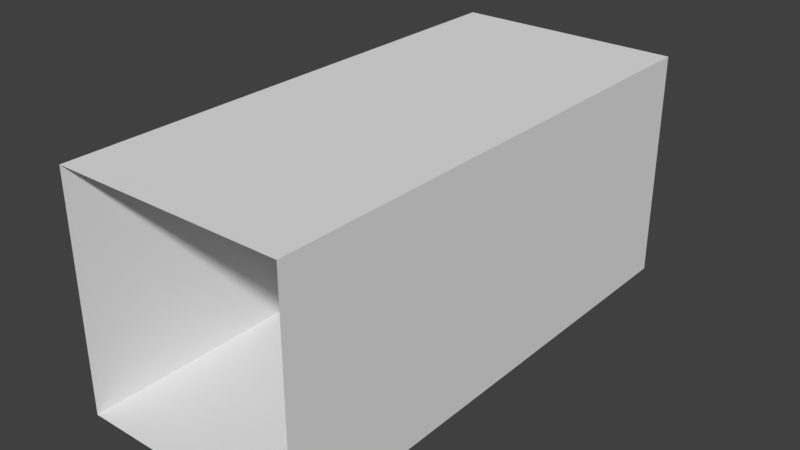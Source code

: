 # Source: CorridorSmall.blend  (saved by Blender 2.79.0; exported with 4.5.12 LTS)
import bpy
from mathutils import Matrix  # noqa: F401  (used for matrix-valued properties, if any)

bpy.ops.wm.read_factory_settings(use_empty=True)
scene = bpy.context.scene
scene.name = 'Scene'

# ---- collections
col_collection_1 = bpy.data.collections.new('Collection 1'); scene.collection.children.link(col_collection_1)

# ---- world
world_world = bpy.data.worlds.new('World'); scene.world = world_world
world_world.color = (0.05088, 0.05088, 0.05088)
world_world.use_sun_shadow = False
world_world.sun_shadow_jitter_overblur = 0.0
world_world.cycles.sampling_method = 'MANUAL'

# ---- meshes
me_cube_001 = bpy.data.meshes.new('Cube.001')
me_cube_001.from_pydata([(-1.0, -2.463, -1.0), (-1.0, -2.463, 1.0), (-1.0, 2.045, -1.0), (-1.0, 2.045, 1.0), (1.0, -2.463, -1.0), (1.0, -2.463, 1.0), (1.0, 2.045, -1.0), (1.0, 2.045, 1.0)], [], [(0, 1, 3, 2), (6, 7, 5, 4), (2, 6, 4, 0), (7, 3, 1, 5)])
me_cube_001.use_remesh_preserve_volume = False
me_cube_001.use_remesh_preserve_attributes = False
me_cube_001.use_mirror_vertex_groups = False
me_cube_001.update()

# ---- objects
ob_cube = bpy.data.objects.new('Cube', me_cube_001)

# ---- transforms, parenting, visibility, modifiers, constraints
ob_cube.location = (0.0, 0.0, 0.9587)
ob_cube.lineart.crease_threshold = 0.0

# ---- collection membership
col_collection_1.objects.link(ob_cube)

# ---- scene / render settings (as saved in the file)
scene.frame_start = 1; scene.frame_end = 250; scene.frame_set(1)
scene.render.engine = 'BLENDER_EEVEE_NEXT'
scene.render.resolution_percentage = 50
scene.render.dither_intensity = 0.0
scene.cycles.use_denoising = False
scene.cycles.samples = 128
scene.cycles.sampling_pattern = 'TABULATED_SOBOL'
scene.cycles.use_adaptive_sampling = False
scene.cycles.use_light_tree = False
scene.cycles.blur_glossy = 0.0
scene.cycles.sample_clamp_indirect = 0.0
scene.view_settings.view_transform = 'Standard'
bpy.context.view_layer.update()

# ---- added for rendering (the .blend has no active camera and no usable light): camera, sun
cam_auto = bpy.data.cameras.new('AutoCamera')
cam_auto.lens = 50.0
cam_auto.sensor_width = 36.0
cam_auto.clip_end = 1000.0
ob_auto_camera = bpy.data.objects.new('AutoCamera', cam_auto)
scene.collection.objects.link(ob_auto_camera)
ob_auto_camera.location = (4.92314, -6.11678, 4.89726)
ob_auto_camera.rotation_euler = (1.09748, -7.21219e-08, 0.694738)
scene.camera = ob_auto_camera
light_auto_sun = bpy.data.lights.new('AutoSun', 'SUN')
light_auto_sun.energy = 3.0
light_auto_sun.angle = 0.0523599
ob_auto_sun = bpy.data.objects.new('AutoSun', light_auto_sun)
scene.collection.objects.link(ob_auto_sun)
ob_auto_sun.rotation_euler = (0.872665, 0.174533, 0.523599)
bpy.context.view_layer.update()
